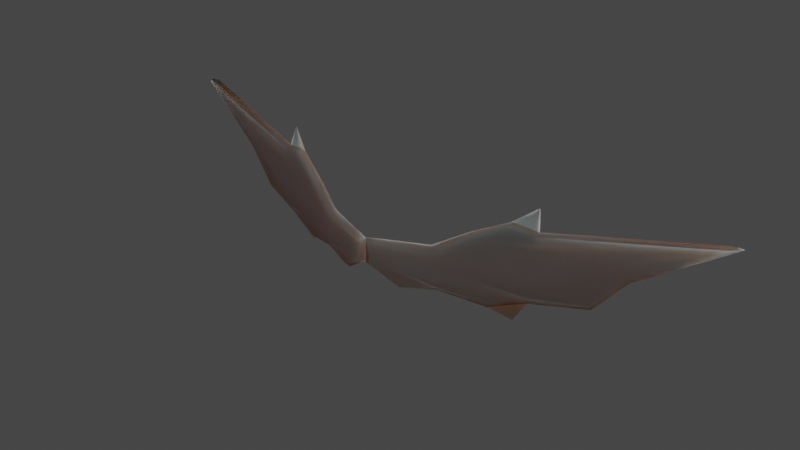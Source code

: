 # Source: reaper_wings.blend  (saved by Blender 3.0.42; exported with 4.5.12 LTS)
import bpy
from mathutils import Matrix  # noqa: F401  (used for matrix-valued properties, if any)

bpy.ops.wm.read_factory_settings(use_empty=True)
scene = bpy.context.scene
scene.name = 'Scene'

# ---- collections
col_wings = bpy.data.collections.new('Wings'); scene.collection.children.link(col_wings)

# ---- materials (node trees are filled in below, after node groups)
mat_wing = bpy.data.materials.new('Wing')
mat_wing.use_transparent_shadow = False
mat_tip = bpy.data.materials.new('Tip')
mat_tip.use_transparent_shadow = False

# ---- material node trees
mat_wing.use_nodes = True; mat_wing.node_tree.nodes.clear()
_N = mat_wing.node_tree.nodes; _L = mat_wing.node_tree.links
n0 = _N.new('ShaderNodeBsdfPrincipled'); n0.name = 'Principled BSDF'; n0.location = (10, 300)
n0.distribution = 'GGX'
n0.subsurface_method = 'RANDOM_WALK_SKIN'
n0.inputs[0].default_value = (0.02781, 0.0314, 0.03642, 1.0)
n0.inputs[2].default_value = 1.0
n0.inputs[3].default_value = 1.45
n0.inputs[8].default_value = 1.0
n0.inputs[10].default_value = 0.07115
n0.inputs[13].default_value = 0.5395
n0.inputs[27].default_value = (0.6445, 0.6445, 0.01681, 1.0)
n1 = _N.new('ShaderNodeOutputMaterial'); n1.name = 'Material Output'; n1.location = (300, 300)
_L.new(n0.outputs[0], n1.inputs[0])
n1.is_active_output = True
mat_tip.use_nodes = True; mat_tip.node_tree.nodes.clear()
_N = mat_tip.node_tree.nodes; _L = mat_tip.node_tree.links
n0 = _N.new('ShaderNodeBsdfPrincipled'); n0.name = 'Principled BSDF'; n0.location = (10, 300)
n0.distribution = 'GGX'
n0.subsurface_method = 'RANDOM_WALK_SKIN'
n0.inputs[0].default_value = (0.1551, 0.154, 0.1302, 1.0)
n0.inputs[2].default_value = 0.7075
n0.inputs[3].default_value = 1.45
n0.inputs[8].default_value = 1.0
n0.inputs[10].default_value = 0.1186
n0.inputs[13].default_value = 1.0
n0.inputs[27].default_value = (0.0, 0.0, 0.0, 1.0)
n0.inputs[28].default_value = 1.0
n1 = _N.new('ShaderNodeOutputMaterial'); n1.name = 'Material Output'; n1.location = (300, 300)
_L.new(n0.outputs[0], n1.inputs[0])
n1.is_active_output = True

# ---- world
world_world = bpy.data.worlds.new('World'); scene.world = world_world
world_world.use_nodes = True; world_world.node_tree.nodes.clear()
_N = world_world.node_tree.nodes; _L = world_world.node_tree.links
n0 = _N.new('ShaderNodeOutputWorld'); n0.name = 'World Output'; n0.location = (300, 300)
n1 = _N.new('ShaderNodeBackground'); n1.name = 'Background'; n1.location = (10, 300)
n1.inputs[0].default_value = (0.05088, 0.05088, 0.05088, 1.0)
_L.new(n1.outputs[0], n0.inputs[0])
n0.is_active_output = True
world_world.color = (0.05088, 0.05088, 0.05088)
world_world.use_sun_shadow = False
world_world.sun_shadow_jitter_overblur = 0.0

# ---- meshes
me_cube = bpy.data.meshes.new('Cube')
me_cube.from_pydata([(1.044, -0.9776, -0.0997), (0.1608, -1.315, 1.06), (0.9609, -0.7588, -0.0997), (0.07735, -1.096, 1.06), (6.69, 0.9687, 1.281), (3.711, 0.02893, 2.186), (6.607, 1.188, 1.281), (3.627, 0.2478, 2.186), (0.9003, -0.9072, -0.2093), (0.2791, -1.297, 0.4136), (0.01671, -1.244, 1.17), (0.1774, -1.03, 0.4136), (4.254, 0.4211, 0.2491), (1.705, -0.4475, 1.023), (9.038, 1.787, 2.742), (6.751, 1.117, 1.171), (3.771, 0.1774, 2.296), (9.14, 1.52, 2.742), (4.356, 0.1543, 0.2491), (1.807, -0.7143, 1.023), (0.01342, -1.245, 0.4136), (2.868, 0.05373, 0.4802), (9.304, 1.735, 2.742), (3.008, -0.3137, 0.4802), (4.305, 0.2877, 0.01914), (1.756, -0.5809, 1.253), (5.721, 1.046, 0.2684), (2.653, -0.09985, 1.654), (5.814, 0.8035, 0.2684), (2.745, -0.3427, 1.654), (4.965, 0.683, 1.116), (5.086, 0.3659, 1.116), (5.819, 0.9444, 0.0986), (2.75, -0.2017, 1.824), (3.184, 0.2287, -0.2782), (0.7829, -0.8148, 1.044), (3.276, -0.01089, -0.2782), (0.8743, -1.054, 1.044), (1.344, -0.5604, 0.4425), (1.462, -0.8708, 0.4425), (3.172, 0.0868, -0.4399), (0.7706, -0.9567, 1.206), (1.948, -0.3766, 0.0375), (0.5175, -1.185, 1.052), (0.4301, -0.9553, 1.052), (2.035, -0.6058, 0.0375), (0.7605, -0.7953, 0.4281), (0.8706, -1.084, 0.4281), (1.911, -0.5218, -0.09816), (0.3936, -1.1, 1.188), (0.1785, -1.312, 0.9634), (0.09232, -1.086, 0.9634), (4.292, 0.5157, 2.013), (4.378, 0.2897, 2.013), (0.01621, -1.244, 1.057), (1.879, -0.3725, 0.942), (4.454, 0.4481, 2.107), (1.987, -0.6543, 0.942), (3.04, -0.2367, 1.478), (2.943, 0.01728, 1.478), (0.9622, -1.027, 0.9541), (0.8668, -0.7767, 0.9541), (0.4795, -0.9313, 0.9588), (0.5704, -1.169, 0.9588), (4.326, 0.6115, 2.693), (3.702, 0.5311, -0.8469), (6.024, 1.095, 0.6139), (6.113, 0.8599, 0.6139), (2.985, 0.01884, 1.836), (3.075, -0.2158, 1.836), (6.355, 1.06, 1.671), (6.47, 0.7599, 1.671), (6.137, 1.003, 0.4647), (3.099, -0.07229, 1.985), (3.497, -0.05697, 1.661), (3.404, 0.1874, 1.661)], [], [(0, 9, 20, 8), (50, 1, 10, 54), (54, 10, 3, 51), (8, 20, 11, 2), (34, 38, 21, 12), (61, 35, 13, 55), (75, 68, 7, 52), (66, 70, 14, 6), (6, 14, 22, 15), (56, 52, 64), (56, 16, 5, 53), (15, 22, 17, 4), (28, 31, 23, 18), (58, 29, 19, 57), (63, 43, 1, 50), (45, 47, 9, 0), (34, 12, 65), (66, 6, 15, 72), (72, 15, 4, 67), (40, 24, 18, 36), (27, 13, 25, 33), (44, 3, 10, 49), (49, 10, 1, 43), (33, 25, 19, 29), (73, 33, 29, 69), (68, 27, 33, 73), (24, 32, 28, 18), (12, 26, 32, 24), (74, 69, 29, 58), (67, 71, 31, 28), (12, 21, 30, 26), (55, 13, 27, 59), (25, 41, 37, 19), (13, 35, 41, 25), (48, 40, 36, 45), (42, 34, 40, 48), (18, 23, 39, 36), (57, 19, 37, 60), (62, 44, 35, 61), (42, 46, 38, 34), (2, 11, 46, 42), (51, 3, 44, 62), (2, 42, 48, 8), (8, 48, 45, 0), (41, 49, 43, 37), (35, 44, 49, 41), (36, 39, 47, 45), (60, 37, 43, 63), (39, 60, 63, 47), (11, 51, 62, 46), (46, 62, 61, 38), (23, 57, 60, 39), (21, 55, 59, 30), (71, 74, 58, 31), (47, 63, 50, 9), (31, 58, 57, 23), (22, 56, 53, 17), (14, 52, 56, 22), (70, 75, 52, 14), (38, 61, 55, 21), (20, 54, 51, 11), (9, 50, 54, 20), (16, 56, 64), (52, 7, 64), (7, 16, 64), (17, 53, 74, 71), (40, 34, 65), (12, 24, 65), (24, 40, 65), (30, 59, 75, 70), (4, 17, 71, 67), (53, 5, 69, 74), (7, 68, 73, 16), (16, 73, 69, 5), (32, 72, 67, 28), (26, 66, 72, 32), (26, 30, 70, 66), (59, 27, 68, 75)])
me_cube.polygons.foreach_set('use_smooth', [True] * 78)
me_cube.polygons.foreach_set('material_index', [0, 0, 0, 0, 0, 0, 0, 0, 0, 1, 0, 0, 0, 0, 0, 0, 1, 0, 0, 0, 0, 0, 0, 0, 0, 0, 0, 0, 0, 0, 0, 0, 0, 0, 0, 0, 0, 0, 0, 0, 0, 0, 0, 0, 0, 0, 0, 0, 0, 0, 0, 0, 0, 0, 0, 0, 0, 0, 0, 0, 0, 0, 1, 1, 1, 0, 1, 1, 1, 0, 0, 0, 0, 0, 0, 0, 0, 0])
_uv = me_cube.uv_layers.new(name='UVMap')
_uv.uv.foreach_set('vector', [0.375, 0.0, 0.5, 0.0, 0.5, 0.125, 0.375, 0.125, 0.6063, 0.0, 0.625, 0.0, 0.625, 0.125, 0.6063, 0.125, 0.6063, 0.125, 0.625, 0.125, 0.625, 0.25, 0.6063, 0.25, 0.375, 0.125, 0.5, 0.125, 0.5, 0.25, 0.375, 0.25, 0.375, 0.3042, 0.5, 0.3042, 0.5, 0.375, 0.375, 0.375, 0.6063, 0.3042, 0.625, 0.3042, 0.625, 0.375, 0.6063, 0.375, 0.6063, 0.4588, 0.625, 0.4588, 0.625, 0.5, 0.6063, 0.5, 0.375, 0.4588, 0.5, 0.4588, 0.5, 0.5, 0.375, 0.5, 0.375, 0.5, 0.5, 0.5, 0.5, 0.625, 0.375, 0.625, 0.6063, 0.625, 0.6063, 0.5, 0.6063, 0.625, 0.6063, 0.625, 0.625, 0.625, 0.625, 0.75, 0.6063, 0.75, 0.375, 0.625, 0.5, 0.625, 0.5, 0.75, 0.375, 0.75, 0.375, 0.8125, 0.5, 0.8125, 0.5, 0.875, 0.375, 0.875, 0.6063, 0.8125, 0.625, 0.8125, 0.625, 0.875, 0.6063, 0.875, 0.6063, 0.9729, 0.625, 0.9729, 0.625, 1.0, 0.6063, 1.0, 0.375, 0.9729, 0.5, 0.9729, 0.5, 1.0, 0.375, 1.0, 0.375, 0.3042, 0.375, 0.375, 0.375, 0.3042, 0.3338, 0.5, 0.375, 0.5, 0.375, 0.625, 0.3338, 0.625, 0.3338, 0.625, 0.375, 0.625, 0.375, 0.75, 0.3338, 0.75, 0.1792, 0.625, 0.25, 0.625, 0.25, 0.75, 0.1792, 0.75, 0.6875, 0.5, 0.75, 0.5, 0.75, 0.625, 0.6875, 0.625, 0.8479, 0.5, 0.875, 0.5, 0.875, 0.625, 0.8479, 0.625, 0.8479, 0.625, 0.875, 0.625, 0.875, 0.75, 0.8479, 0.75, 0.6875, 0.625, 0.75, 0.625, 0.75, 0.75, 0.6875, 0.75, 0.6662, 0.625, 0.6875, 0.625, 0.6875, 0.75, 0.6662, 0.75, 0.6662, 0.5, 0.6875, 0.5, 0.6875, 0.625, 0.6662, 0.625, 0.25, 0.625, 0.3125, 0.625, 0.3125, 0.75, 0.25, 0.75, 0.25, 0.5, 0.3125, 0.5, 0.3125, 0.625, 0.25, 0.625, 0.6063, 0.7912, 0.625, 0.7912, 0.625, 0.8125, 0.6063, 0.8125, 0.375, 0.7912, 0.5, 0.7912, 0.5, 0.8125, 0.375, 0.8125, 0.375, 0.375, 0.5, 0.375, 0.5, 0.4375, 0.375, 0.4375, 0.6063, 0.375, 0.625, 0.375, 0.625, 0.4375, 0.6063, 0.4375, 0.75, 0.625, 0.8208, 0.625, 0.8208, 0.75, 0.75, 0.75, 0.75, 0.5, 0.8208, 0.5, 0.8208, 0.625, 0.75, 0.625, 0.1521, 0.625, 0.1792, 0.625, 0.1792, 0.75, 0.1521, 0.75, 0.1521, 0.5, 0.1792, 0.5, 0.1792, 0.625, 0.1521, 0.625, 0.375, 0.875, 0.5, 0.875, 0.5, 0.9458, 0.375, 0.9458, 0.6063, 0.875, 0.625, 0.875, 0.625, 0.9458, 0.6063, 0.9458, 0.6063, 0.2771, 0.625, 0.2771, 0.625, 0.3042, 0.6063, 0.3042, 0.375, 0.2771, 0.5, 0.2771, 0.5, 0.3042, 0.375, 0.3042, 0.375, 0.25, 0.5, 0.25, 0.5, 0.2771, 0.375, 0.2771, 0.6063, 0.25, 0.625, 0.25, 0.625, 0.2771, 0.6063, 0.2771, 0.125, 0.5, 0.1521, 0.5, 0.1521, 0.625, 0.125, 0.625, 0.125, 0.625, 0.1521, 0.625, 0.1521, 0.75, 0.125, 0.75, 0.8208, 0.625, 0.8479, 0.625, 0.8479, 0.75, 0.8208, 0.75, 0.8208, 0.5, 0.8479, 0.5, 0.8479, 0.625, 0.8208, 0.625, 0.375, 0.9458, 0.5, 0.9458, 0.5, 0.9729, 0.375, 0.9729, 0.6063, 0.9458, 0.625, 0.9458, 0.625, 0.9729, 0.6063, 0.9729, 0.5, 0.9458, 0.6063, 0.9458, 0.6063, 0.9729, 0.5, 0.9729, 0.5, 0.25, 0.6063, 0.25, 0.6063, 0.2771, 0.5, 0.2771, 0.5, 0.2771, 0.6063, 0.2771, 0.6063, 0.3042, 0.5, 0.3042, 0.5, 0.875, 0.6063, 0.875, 0.6063, 0.9458, 0.5, 0.9458, 0.5, 0.375, 0.6063, 0.375, 0.6063, 0.4375, 0.5, 0.4375, 0.5, 0.7912, 0.6063, 0.7912, 0.6063, 0.8125, 0.5, 0.8125, 0.5, 0.9729, 0.6063, 0.9729, 0.6063, 1.0, 0.5, 1.0, 0.5, 0.8125, 0.6063, 0.8125, 0.6063, 0.875, 0.5, 0.875, 0.5, 0.625, 0.6063, 0.625, 0.6063, 0.75, 0.5, 0.75, 0.5, 0.5, 0.6063, 0.5, 0.6063, 0.625, 0.5, 0.625, 0.5, 0.4588, 0.6063, 0.4588, 0.6063, 0.5, 0.5, 0.5, 0.5, 0.3042, 0.6063, 0.3042, 0.6063, 0.375, 0.5, 0.375, 0.5, 0.125, 0.6063, 0.125, 0.6063, 0.25, 0.5, 0.25, 0.5, 0.0, 0.6063, 0.0, 0.6063, 0.125, 0.5, 0.125, 0.625, 0.625, 0.6063, 0.625, 0.625, 0.625, 0.6063, 0.5, 0.625, 0.5, 0.6063, 0.5, 0.625, 0.5, 0.625, 0.625, 0.625, 0.5, 0.5, 0.75, 0.6063, 0.75, 0.6063, 0.7912, 0.5, 0.7912, 0.1792, 0.625, 0.1792, 0.5, 0.1792, 0.625, 0.25, 0.5, 0.25, 0.625, 0.25, 0.5, 0.25, 0.625, 0.1792, 0.625, 0.25, 0.625, 0.5, 0.4375, 0.6063, 0.4375, 0.6063, 0.4588, 0.5, 0.4588, 0.375, 0.75, 0.5, 0.75, 0.5, 0.7912, 0.375, 0.7912, 0.6063, 0.75, 0.625, 0.75, 0.625, 0.7912, 0.6063, 0.7912, 0.625, 0.5, 0.6662, 0.5, 0.6662, 0.625, 0.625, 0.625, 0.625, 0.625, 0.6662, 0.625, 0.6662, 0.75, 0.625, 0.75, 0.3125, 0.625, 0.3338, 0.625, 0.3338, 0.75, 0.3125, 0.75, 0.3125, 0.5, 0.3338, 0.5, 0.3338, 0.625, 0.3125, 0.625, 0.375, 0.4375, 0.5, 0.4375, 0.5, 0.4588, 0.375, 0.4588, 0.6063, 0.4375, 0.625, 0.4375, 0.625, 0.4588, 0.6063, 0.4588])
me_cube.materials.append(mat_wing)
me_cube.materials.append(mat_tip)
me_cube.use_remesh_fix_poles = True
me_cube.use_remesh_preserve_attributes = False
me_cube.update()

# ---- objects
ob_wings = bpy.data.objects.new('Wings', me_cube)

# ---- transforms, parenting, visibility, modifiers, constraints
ob_wings.location = (0.0008358, 0.1122, -0.06029)
ob_wings.scale = (0.08721, 0.08721, 0.08721)
_m = ob_wings.modifiers.new('Mirror', 'MIRROR')

# ---- collection membership
col_wings.objects.link(ob_wings)

# ---- scene / render settings (as saved in the file)
scene.frame_start = 1; scene.frame_end = 250; scene.frame_set(1)
scene.render.engine = 'BLENDER_EEVEE_NEXT'
scene.cycles.sampling_pattern = 'TABULATED_SOBOL'
scene.cycles.use_light_tree = False
scene.view_settings.view_transform = 'Filmic'
bpy.context.view_layer.update()

# ---- added for rendering (the .blend has no active camera and no usable light): camera, sun
cam_auto = bpy.data.cameras.new('AutoCamera')
cam_auto.lens = 50.0
cam_auto.sensor_width = 36.0
cam_auto.clip_end = 1000.0
ob_auto_camera = bpy.data.objects.new('AutoCamera', cam_auto)
scene.collection.objects.link(ob_auto_camera)
ob_auto_camera.location = (1.55024, -1.72651, 1.26188)
ob_auto_camera.rotation_euler = (1.09748, -7.21219e-08, 0.694738)
scene.camera = ob_auto_camera
light_auto_sun = bpy.data.lights.new('AutoSun', 'SUN')
light_auto_sun.energy = 3.0
light_auto_sun.angle = 0.0523599
ob_auto_sun = bpy.data.objects.new('AutoSun', light_auto_sun)
scene.collection.objects.link(ob_auto_sun)
ob_auto_sun.rotation_euler = (0.872665, 0.174533, 0.523599)
bpy.context.view_layer.update()
